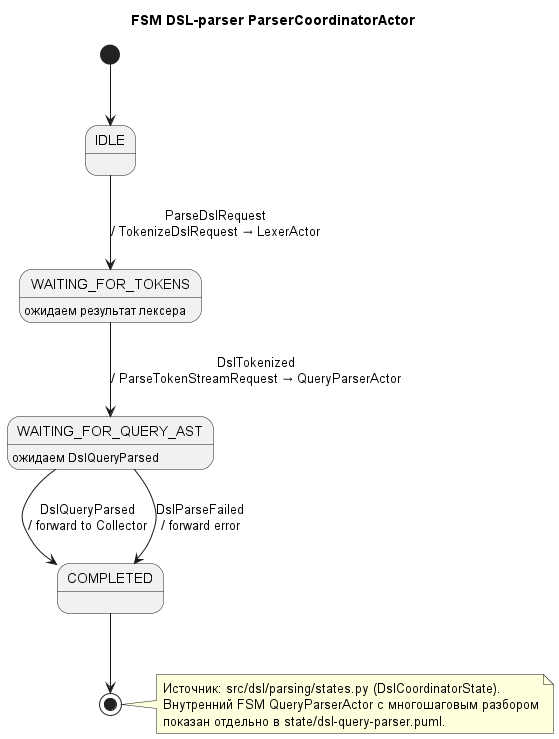

The diagram above was rendered by PlantUML. Its source (embedded in the PNG):
@startuml
title FSM DSL-parser ParserCoordinatorActor

skinparam shadowing false

[*] --> IDLE

IDLE --> WAITING_FOR_TOKENS : ParseDslRequest\n/ TokenizeDslRequest → LexerActor

WAITING_FOR_TOKENS : ожидаем результат лексера
WAITING_FOR_TOKENS --> WAITING_FOR_QUERY_AST : DslTokenized\n/ ParseTokenStreamRequest → QueryParserActor

WAITING_FOR_QUERY_AST : ожидаем DslQueryParsed
WAITING_FOR_QUERY_AST --> COMPLETED : DslQueryParsed\n/ forward to Collector
WAITING_FOR_QUERY_AST --> COMPLETED : DslParseFailed\n/ forward error

COMPLETED --> [*]

note right
  Источник: src/dsl/parsing/states.py (DslCoordinatorState).
  Внутренний FSM QueryParserActor с многошаговым разбором
  показан отдельно в state/dsl-query-parser.puml.
end note

@enduml